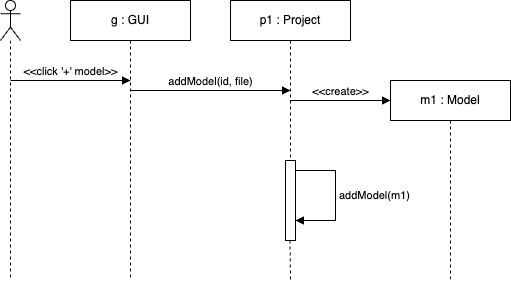

The diagram above was exported from draw.io. Its source (the exported page's mxGraphModel, read from the mxfile embedded in the PNG):
<mxGraphModel dx="2307" dy="1184" grid="1" gridSize="10" guides="1" tooltips="1" connect="1" arrows="1" fold="1" page="1" pageScale="1" pageWidth="827" pageHeight="1169" math="0" shadow="0">
  <root>
    <mxCell id="0" />
    <mxCell id="1" parent="0" />
    <mxCell id="31eVAdWMn_PUaMT6chmB-1" value="" style="shape=umlLifeline;perimeter=lifelinePerimeter;whiteSpace=wrap;html=1;container=1;dropTarget=0;collapsible=0;recursiveResize=0;outlineConnect=0;portConstraint=eastwest;newEdgeStyle={&quot;curved&quot;:0,&quot;rounded&quot;:0};participant=umlActor;" vertex="1" parent="1">
      <mxGeometry x="50" y="40" width="20" height="280" as="geometry" />
    </mxCell>
    <mxCell id="31eVAdWMn_PUaMT6chmB-2" value="p1 : Project" style="shape=umlLifeline;perimeter=lifelinePerimeter;whiteSpace=wrap;html=1;container=1;dropTarget=0;collapsible=0;recursiveResize=0;outlineConnect=0;portConstraint=eastwest;newEdgeStyle={&quot;curved&quot;:0,&quot;rounded&quot;:0};" vertex="1" parent="1">
      <mxGeometry x="280" y="40" width="120" height="160" as="geometry" />
    </mxCell>
    <mxCell id="31eVAdWMn_PUaMT6chmB-6" value="m1 : Model" style="shape=umlLifeline;perimeter=lifelinePerimeter;whiteSpace=wrap;html=1;container=1;dropTarget=0;collapsible=0;recursiveResize=0;outlineConnect=0;portConstraint=eastwest;newEdgeStyle={&quot;curved&quot;:0,&quot;rounded&quot;:0};" vertex="1" parent="1">
      <mxGeometry x="440" y="120" width="120" height="200" as="geometry" />
    </mxCell>
    <mxCell id="31eVAdWMn_PUaMT6chmB-7" value="&amp;lt;&amp;lt;click '+' model&amp;gt;&amp;gt;" style="html=1;verticalAlign=bottom;endArrow=block;curved=0;rounded=0;" edge="1" parent="1">
      <mxGeometry width="80" relative="1" as="geometry">
        <mxPoint x="60" y="120" as="sourcePoint" />
        <mxPoint x="180" y="120" as="targetPoint" />
        <mxPoint as="offset" />
      </mxGeometry>
    </mxCell>
    <mxCell id="31eVAdWMn_PUaMT6chmB-8" value="&amp;lt;&amp;lt;create&amp;gt;&amp;gt;" style="html=1;verticalAlign=bottom;endArrow=block;curved=0;rounded=0;entryX=0;entryY=0.057;entryDx=0;entryDy=0;entryPerimeter=0;" edge="1" parent="1">
      <mxGeometry width="80" relative="1" as="geometry">
        <mxPoint x="339.5" y="140.00000000000009" as="sourcePoint" />
        <mxPoint x="440" y="140.00000000000009" as="targetPoint" />
      </mxGeometry>
    </mxCell>
    <mxCell id="31eVAdWMn_PUaMT6chmB-9" value="g : GUI" style="shape=umlLifeline;perimeter=lifelinePerimeter;whiteSpace=wrap;html=1;container=1;dropTarget=0;collapsible=0;recursiveResize=0;outlineConnect=0;portConstraint=eastwest;newEdgeStyle={&quot;curved&quot;:0,&quot;rounded&quot;:0};" vertex="1" parent="1">
      <mxGeometry x="120" y="40" width="120" height="280" as="geometry" />
    </mxCell>
    <mxCell id="31eVAdWMn_PUaMT6chmB-11" value="addModel(id, file)" style="html=1;verticalAlign=bottom;endArrow=block;curved=0;rounded=0;" edge="1" parent="1">
      <mxGeometry width="80" relative="1" as="geometry">
        <mxPoint x="180" y="130" as="sourcePoint" />
        <mxPoint x="340" y="130" as="targetPoint" />
      </mxGeometry>
    </mxCell>
    <mxCell id="31eVAdWMn_PUaMT6chmB-12" value="" style="html=1;points=[[0,0,0,0,5],[0,1,0,0,-5],[1,0,0,0,5],[1,1,0,0,-5]];perimeter=orthogonalPerimeter;outlineConnect=0;targetShapes=umlLifeline;portConstraint=eastwest;newEdgeStyle={&quot;curved&quot;:0,&quot;rounded&quot;:0};" vertex="1" parent="1">
      <mxGeometry x="335" y="200" width="10" height="80" as="geometry" />
    </mxCell>
    <mxCell id="31eVAdWMn_PUaMT6chmB-13" value="" style="edgeStyle=none;html=1;dashed=1;endArrow=none;align=center;verticalAlign=bottom;rounded=0;" edge="1" parent="1">
      <mxGeometry x="1" relative="1" as="geometry">
        <mxPoint x="340" y="320" as="targetPoint" />
        <mxPoint x="339.5" y="280" as="sourcePoint" />
      </mxGeometry>
    </mxCell>
    <mxCell id="31eVAdWMn_PUaMT6chmB-15" value="addModel(m1)" style="html=1;align=left;spacingLeft=2;endArrow=block;rounded=0;edgeStyle=orthogonalEdgeStyle;curved=0;rounded=0;" edge="1" target="31eVAdWMn_PUaMT6chmB-12" parent="1">
      <mxGeometry relative="1" as="geometry">
        <mxPoint x="345" y="210" as="sourcePoint" />
        <Array as="points">
          <mxPoint x="385" y="210" />
          <mxPoint x="385" y="260" />
        </Array>
        <mxPoint x="350" y="260" as="targetPoint" />
      </mxGeometry>
    </mxCell>
  </root>
</mxGraphModel>